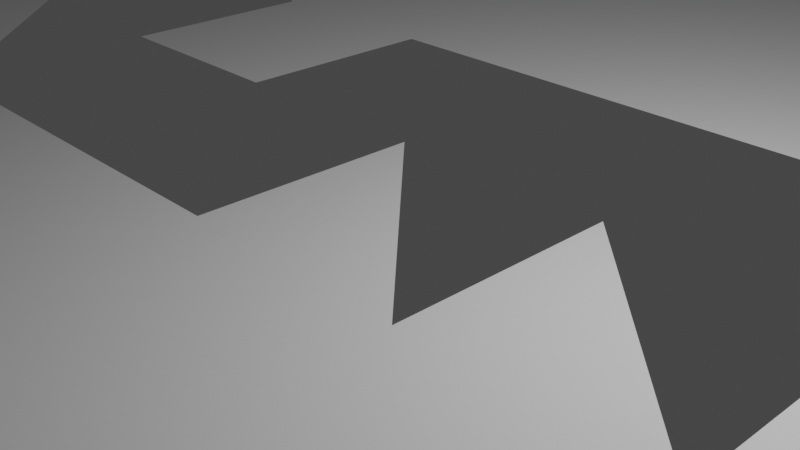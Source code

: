 # Source: test_grid.blend  (saved by Blender 2.82.7; exported with 4.5.12 LTS)
import bpy
from mathutils import Matrix  # noqa: F401  (used for matrix-valued properties, if any)

bpy.ops.wm.read_factory_settings(use_empty=True)
scene = bpy.context.scene
scene.name = 'Scene'

# ---- collections
col_collection = bpy.data.collections.new('Collection'); scene.collection.children.link(col_collection)

# ---- world
world_world = bpy.data.worlds.new('World'); scene.world = world_world
world_world.use_nodes = True; world_world.node_tree.nodes.clear()
_N = world_world.node_tree.nodes; _L = world_world.node_tree.links
n0 = _N.new('ShaderNodeOutputWorld'); n0.name = 'World Output'; n0.location = (300, 300)
n1 = _N.new('ShaderNodeBackground'); n1.name = 'Background'; n1.location = (10, 300)
n1.inputs[0].default_value = (0.05088, 0.05088, 0.05088, 1.0)
_L.new(n1.outputs[0], n0.inputs[0])
n0.is_active_output = True
world_world.color = (0.05088, 0.05088, 0.05088)
world_world.use_sun_shadow = False
world_world.sun_shadow_jitter_overblur = 0.0

# ---- cameras
cam_camera = bpy.data.cameras.new('Camera')
cam_camera.clip_end = 1e+08
cam_camera.ortho_scale = 7.314

# ---- lights
light_light = bpy.data.lights.new('Light', 'POINT')
light_light.transmission_factor = 0.0
light_light.energy = 1000.0
light_light.shadow_soft_size = 0.1
light_light.shadow_maximum_resolution = 0.006
light_light.use_absolute_resolution = True

# ---- meshes
me_grid = bpy.data.meshes.new('Grid')
me_grid.from_pydata([(-1.0, -1.0, 0.0), (-0.7778, -1.0, 0.0), (-0.5556, -1.0, 0.0), (-0.3333, -1.0, 0.0), (-0.1111, -1.0, 0.0), (0.1111, -1.0, 0.0), (0.3333, -1.0, 0.0), (0.5556, -1.0, 0.0), (0.7778, -1.0, 0.0), (1.0, -1.0, 0.0), (-1.0, -0.7778, 0.0), (-0.7778, -0.7778, 0.0), (-0.5556, -0.7778, 0.0), (-0.3333, -0.7778, 0.0), (-0.1111, -0.7778, 0.0), (0.1111, -0.7778, 0.0), (0.3333, -0.7778, 0.0), (0.5556, -0.7778, 0.0), (0.7778, -0.7778, 0.0), (1.0, -0.7778, 0.0), (-1.0, -0.5556, 0.0), (-0.7778, -0.5556, 0.0), (-0.5556, -0.5556, 0.0), (-0.3333, -0.5556, 0.0), (-0.1111, -0.5556, 0.0), (0.1111, -0.5556, 0.0), (0.3333, -0.5556, 0.0), (0.5556, -0.5556, 0.0), (0.7778, -0.5556, 0.0), (1.0, -0.5556, 0.0), (-1.0, -0.3333, 0.0), (-0.7778, -0.3333, 0.0), (-0.5556, -0.3333, 0.0), (-0.3333, -0.3333, 0.0), (-0.1111, -0.3333, 0.0), (0.1111, -0.3333, 0.0), (0.3333, -0.3333, 0.0), (0.5556, -0.3333, 0.0), (0.7778, -0.3333, 0.0), (1.0, -0.3333, 0.0), (-1.0, -0.1111, 0.0), (-0.7778, -0.1111, 0.0), (-0.5556, -0.1111, 0.0), (-0.3333, -0.1111, 0.0), (-0.1111, -0.1111, 0.0), (0.1111, -0.1111, 0.0), (0.3333, -0.1111, 0.0), (0.5556, -0.1111, 0.0), (0.7778, -0.1111, 0.0), (1.0, -0.1111, 0.0), (-1.0, 0.1111, 0.0), (-0.7778, 0.1111, 0.0), (-0.5556, 0.1111, 0.0), (-0.3333, 0.1111, 0.0), (-0.1111, 0.1111, 0.0), (0.1111, 0.1111, 0.0), (0.3333, 0.1111, 0.0), (0.5556, 0.1111, 0.0), (0.7778, 0.1111, 0.0), (1.0, 0.1111, 0.0), (-1.0, 0.3333, 0.0), (-0.7778, 0.3333, 0.0), (-0.5556, 0.3333, 0.0), (-0.3333, 0.3333, 0.0), (-0.1111, 0.3333, 0.0), (0.1111, 0.3333, 0.0), (0.3333, 0.3333, 0.0), (0.5556, 0.3333, 0.0), (0.7778, 0.3333, 0.0), (1.0, 0.3333, 0.0), (-1.0, 0.5556, 0.0), (-0.7778, 0.5556, 0.0), (-0.5556, 0.5556, 0.0), (-0.3333, 0.5556, 0.0), (-0.1111, 0.5556, 0.0), (0.1111, 0.5556, 0.0), (0.3333, 0.5556, 0.0), (0.5556, 0.5556, 0.0), (0.7778, 0.5556, 0.0), (1.0, 0.5556, 0.0), (-1.0, 0.7778, 0.0), (-0.7778, 0.7778, 0.0), (-0.5556, 0.7778, 0.0), (-0.3333, 0.7778, 0.0), (-0.1111, 0.7778, 0.0), (0.1111, 0.7778, 0.0), (0.3333, 0.7778, 0.0), (0.5556, 0.7778, 0.0), (0.7778, 0.7778, 0.0), (1.0, 0.7778, 0.0), (-1.0, 1.0, 0.0), (-0.7778, 1.0, 0.0), (-0.5556, 1.0, 0.0), (-0.3333, 1.0, 0.0), (-0.1111, 1.0, 0.0), (0.1111, 1.0, 0.0), (0.3333, 1.0, 0.0), (0.5556, 1.0, 0.0), (0.7778, 1.0, 0.0), (1.0, 1.0, 0.0), (0.6742, 0.1529, 0.0), (0.6618, 0.07085, 0.0), (0.6168, 0.1901, 0.0), (0.5932, 0.126, 0.0), (0.5685, 0.2317, 0.0), (0.5325, 0.1619, 0.0), (0.5089, 0.2654, 0.0), (0.4684, 0.1811, 0.0), (0.4234, 0.2643, 0.0), (0.4099, 0.1766, 0.0), (0.3458, 0.2744, 0.0), (0.3334, 0.1642, 0.0), (0.248, 0.2812, 0.0), (0.2277, 0.1473, 0.0), (0.1535, 0.2677, 0.0), (0.1254, 0.1406, 0.0), (0.03655, 0.2778, 0.0), (0.0253, 0.1518, 0.0), (-0.07141, 0.271, 0.0), (-0.07141, 0.1372, 0.0), (-0.1827, 0.2767, 0.0), (-0.1456, 0.1451, 0.0), (-0.2603, 0.2227, 0.0), (-0.1782, 0.0821, 0.0), (-0.2885, 0.1057, 0.0), (-0.2142, -0.01574, 0.0), (-0.3391, 0.04161, 0.0), (-0.3346, -0.05286, 0.0), (-0.4133, 0.04498, 0.0), (-0.4369, -0.06635, 0.0), (-0.4718, 0.06523, 0.0), (-0.5809, -0.02924, 0.0), (-0.5527, 0.07647, 0.0), (-0.6472, 0.04948, 0.0), (-0.591, 0.1406, 0.0), (-0.7226, 0.1192, 0.0), (-0.6067, 0.2339, 0.0), (-0.7282, 0.2317, 0.0), (-0.5989, 0.2946, 0.0), (-0.7271, 0.3081, 0.0), (-0.6281, 0.3531, 0.0), (-0.7383, 0.4049, 0.0)], [(58, 100)], [(0, 1, 11, 10), (1, 2, 12, 11), (2, 3, 13, 12), (3, 4, 14, 13), (4, 5, 15, 14), (5, 6, 16, 15), (6, 7, 17, 16), (7, 8, 18, 17), (8, 9, 19, 18), (10, 11, 21, 20), (11, 12, 22, 21), (12, 13, 23, 22), (13, 14, 24, 23), (14, 15, 25, 24), (15, 16, 26, 25), (16, 17, 27, 26), (17, 18, 28, 27), (18, 19, 29, 28), (20, 21, 31, 30), (21, 22, 32, 31), (22, 23, 33, 32), (23, 24, 34, 33), (24, 25, 35, 34), (25, 26, 36, 35), (26, 27, 37, 36), (27, 28, 38, 37), (28, 29, 39, 38), (30, 31, 41, 40), (31, 32, 42, 41), (32, 33, 43, 42), (34, 43, 33), (35, 44, 34), (35, 36, 46, 45), (36, 37, 47, 46), (37, 38, 48, 47), (38, 39, 49, 48), (41, 50, 40), (42, 51, 41), (45, 54, 44), (46, 55, 45), (46, 47, 57, 56), (48, 57, 47), (49, 58, 48), (51, 60, 50), (53, 62, 52), (59, 68, 58), (61, 70, 60), (63, 72, 62), (63, 64, 74, 73), (64, 65, 75, 74), (66, 75, 65), (67, 76, 66), (67, 68, 78, 77), (68, 69, 79, 78), (70, 71, 81, 80), (71, 72, 82, 81), (72, 73, 83, 82), (73, 74, 84, 83), (74, 75, 85, 84), (75, 76, 86, 85), (76, 77, 87, 86), (77, 78, 88, 87), (78, 79, 89, 88), (80, 81, 91, 90), (81, 82, 92, 91), (82, 83, 93, 92), (83, 84, 94, 93), (84, 85, 95, 94), (85, 86, 96, 95), (86, 87, 97, 96), (87, 88, 98, 97), (88, 89, 99, 98), (34, 44, 43), (35, 45, 44), (41, 51, 50), (49, 59, 58), (51, 61, 60), (58, 68, 67), (59, 69, 68), (66, 76, 75), (67, 77, 76), (53, 63, 62), (61, 71, 70), (62, 72, 71), (63, 73, 72)])
_uv = me_grid.uv_layers.new(name='UVMap')
_uv.uv.foreach_set('vector', [0.0, 0.0, 0.1111, 0.0, 0.1111, 0.1111, 0.0, 0.1111, 0.1111, 0.0, 0.2222, 0.0, 0.2222, 0.1111, 0.1111, 0.1111, 0.2222, 0.0, 0.3333, 0.0, 0.3333, 0.1111, 0.2222, 0.1111, 0.3333, 0.0, 0.4444, 0.0, 0.4444, 0.1111, 0.3333, 0.1111, 0.4444, 0.0, 0.5556, 0.0, 0.5556, 0.1111, 0.4444, 0.1111, 0.5556, 0.0, 0.6667, 0.0, 0.6667, 0.1111, 0.5556, 0.1111, 0.6667, 0.0, 0.7778, 0.0, 0.7778, 0.1111, 0.6667, 0.1111, 0.7778, 0.0, 0.8889, 0.0, 0.8889, 0.1111, 0.7778, 0.1111, 0.8889, 0.0, 1.0, 0.0, 1.0, 0.1111, 0.8889, 0.1111, 0.0, 0.1111, 0.1111, 0.1111, 0.1111, 0.2222, 0.0, 0.2222, 0.1111, 0.1111, 0.2222, 0.1111, 0.2222, 0.2222, 0.1111, 0.2222, 0.2222, 0.1111, 0.3333, 0.1111, 0.3333, 0.2222, 0.2222, 0.2222, 0.3333, 0.1111, 0.4444, 0.1111, 0.4444, 0.2222, 0.3333, 0.2222, 0.4444, 0.1111, 0.5556, 0.1111, 0.5556, 0.2222, 0.4444, 0.2222, 0.5556, 0.1111, 0.6667, 0.1111, 0.6667, 0.2222, 0.5556, 0.2222, 0.6667, 0.1111, 0.7778, 0.1111, 0.7778, 0.2222, 0.6667, 0.2222, 0.7778, 0.1111, 0.8889, 0.1111, 0.8889, 0.2222, 0.7778, 0.2222, 0.8889, 0.1111, 1.0, 0.1111, 1.0, 0.2222, 0.8889, 0.2222, 0.0, 0.2222, 0.1111, 0.2222, 0.1111, 0.3333, 0.0, 0.3333, 0.1111, 0.2222, 0.2222, 0.2222, 0.2222, 0.3333, 0.1111, 0.3333, 0.2222, 0.2222, 0.3333, 0.2222, 0.3333, 0.3333, 0.2222, 0.3333, 0.3333, 0.2222, 0.4444, 0.2222, 0.4444, 0.3333, 0.3333, 0.3333, 0.4444, 0.2222, 0.5556, 0.2222, 0.5556, 0.3333, 0.4444, 0.3333, 0.5556, 0.2222, 0.6667, 0.2222, 0.6667, 0.3333, 0.5556, 0.3333, 0.6667, 0.2222, 0.7778, 0.2222, 0.7778, 0.3333, 0.6667, 0.3333, 0.7778, 0.2222, 0.8889, 0.2222, 0.8889, 0.3333, 0.7778, 0.3333, 0.8889, 0.2222, 1.0, 0.2222, 1.0, 0.3333, 0.8889, 0.3333, 0.0, 0.3333, 0.1111, 0.3333, 0.1111, 0.4444, 0.0, 0.4444, 0.1111, 0.3333, 0.2222, 0.3333, 0.2222, 0.4444, 0.1111, 0.4444, 0.2222, 0.3333, 0.3333, 0.3333, 0.3333, 0.4444, 0.2222, 0.4444, 0.4444, 0.3333, 0.3333, 0.4444, 0.3333, 0.3333, 0.5556, 0.3333, 0.4444, 0.4444, 0.4444, 0.3333, 0.5556, 0.3333, 0.6667, 0.3333, 0.6667, 0.4444, 0.5556, 0.4444, 0.6667, 0.3333, 0.7778, 0.3333, 0.7778, 0.4444, 0.6667, 0.4444, 0.7778, 0.3333, 0.8889, 0.3333, 0.8889, 0.4444, 0.7778, 0.4444, 0.8889, 0.3333, 1.0, 0.3333, 1.0, 0.4444, 0.8889, 0.4444, 0.1111, 0.4444, 0.0, 0.5556, 0.0, 0.4444, 0.2222, 0.4444, 0.1111, 0.5556, 0.1111, 0.4444, 0.5556, 0.4444, 0.4444, 0.5556, 0.4444, 0.4444, 0.6667, 0.4444, 0.5556, 0.5556, 0.5556, 0.4444, 0.6667, 0.4444, 0.7778, 0.4444, 0.7778, 0.5556, 0.6667, 0.5556, 0.8889, 0.4444, 0.7778, 0.5556, 0.7778, 0.4444, 1.0, 0.4444, 0.8889, 0.5556, 0.8889, 0.4444, 0.1111, 0.5556, 0.0, 0.6667, 0.0, 0.5556, 0.3333, 0.5556, 0.2222, 0.6667, 0.2222, 0.5556, 1.0, 0.5556, 0.8889, 0.6667, 0.8889, 0.5556, 0.1111, 0.6667, 0.0, 0.7778, 0.0, 0.6667, 0.3333, 0.6667, 0.2222, 0.7778, 0.2222, 0.6667, 0.3333, 0.6667, 0.4444, 0.6667, 0.4444, 0.7778, 0.3333, 0.7778, 0.4444, 0.6667, 0.5556, 0.6667, 0.5556, 0.7778, 0.4444, 0.7778, 0.6667, 0.6667, 0.5556, 0.7778, 0.5556, 0.6667, 0.7778, 0.6667, 0.6667, 0.7778, 0.6667, 0.6667, 0.7778, 0.6667, 0.8889, 0.6667, 0.8889, 0.7778, 0.7778, 0.7778, 0.8889, 0.6667, 1.0, 0.6667, 1.0, 0.7778, 0.8889, 0.7778, 0.0, 0.7778, 0.1111, 0.7778, 0.1111, 0.8889, 0.0, 0.8889, 0.1111, 0.7778, 0.2222, 0.7778, 0.2222, 0.8889, 0.1111, 0.8889, 0.2222, 0.7778, 0.3333, 0.7778, 0.3333, 0.8889, 0.2222, 0.8889, 0.3333, 0.7778, 0.4444, 0.7778, 0.4444, 0.8889, 0.3333, 0.8889, 0.4444, 0.7778, 0.5556, 0.7778, 0.5556, 0.8889, 0.4444, 0.8889, 0.5556, 0.7778, 0.6667, 0.7778, 0.6667, 0.8889, 0.5556, 0.8889, 0.6667, 0.7778, 0.7778, 0.7778, 0.7778, 0.8889, 0.6667, 0.8889, 0.7778, 0.7778, 0.8889, 0.7778, 0.8889, 0.8889, 0.7778, 0.8889, 0.8889, 0.7778, 1.0, 0.7778, 1.0, 0.8889, 0.8889, 0.8889, 0.0, 0.8889, 0.1111, 0.8889, 0.1111, 1.0, 0.0, 1.0, 0.1111, 0.8889, 0.2222, 0.8889, 0.2222, 1.0, 0.1111, 1.0, 0.2222, 0.8889, 0.3333, 0.8889, 0.3333, 1.0, 0.2222, 1.0, 0.3333, 0.8889, 0.4444, 0.8889, 0.4444, 1.0, 0.3333, 1.0, 0.4444, 0.8889, 0.5556, 0.8889, 0.5556, 1.0, 0.4444, 1.0, 0.5556, 0.8889, 0.6667, 0.8889, 0.6667, 1.0, 0.5556, 1.0, 0.6667, 0.8889, 0.7778, 0.8889, 0.7778, 1.0, 0.6667, 1.0, 0.7778, 0.8889, 0.8889, 0.8889, 0.8889, 1.0, 0.7778, 1.0, 0.8889, 0.8889, 1.0, 0.8889, 1.0, 1.0, 0.8889, 1.0, 0.4444, 0.3333, 0.4444, 0.4444, 0.3333, 0.4444, 0.5556, 0.3333, 0.5556, 0.4444, 0.4444, 0.4444, 0.1111, 0.4444, 0.1111, 0.5556, 0.0, 0.5556, 1.0, 0.4444, 1.0, 0.5556, 0.8889, 0.5556, 0.1111, 0.5556, 0.1111, 0.6667, 0.0, 0.6667, 0.8889, 0.5556, 0.8889, 0.6667, 0.7778, 0.6667, 1.0, 0.5556, 1.0, 0.6667, 0.8889, 0.6667, 0.6667, 0.6667, 0.6667, 0.7778, 0.5556, 0.7778, 0.7778, 0.6667, 0.7778, 0.7778, 0.6667, 0.7778, 0.3333, 0.5556, 0.3333, 0.6667, 0.2222, 0.6667, 0.1111, 0.6667, 0.1111, 0.7778, 0.0, 0.7778, 0.2222, 0.6667, 0.2222, 0.7778, 0.1111, 0.7778, 0.3333, 0.6667, 0.3333, 0.7778, 0.2222, 0.7778])
me_grid.use_remesh_fix_poles = True
me_grid.use_remesh_preserve_attributes = False
me_grid.use_mirror_vertex_groups = False
me_grid.update()

# ---- objects
ob_empty = bpy.data.objects.new('empty', None)
ob_empty_001 = bpy.data.objects.new('empty.001', None)
ob_empty_002 = bpy.data.objects.new('empty.002', None)
ob_light = bpy.data.objects.new('Light', light_light)
ob_camera = bpy.data.objects.new('Camera', cam_camera)
ob_grid = bpy.data.objects.new('Grid', me_grid)

# ---- transforms, parenting, visibility, modifiers, constraints
ob_empty.location = (8.818, 2.0, 0.0)
ob_empty.lineart.crease_threshold = 0.0
ob_empty_001.location = (11.14, -0.4844, 0.0)
ob_empty_001.empty_display_type = 'SPHERE'
ob_empty_001.empty_display_size = 0.2
ob_empty_001.lineart.crease_threshold = 0.0
ob_empty_002.location = (10.17, 1.453, 0.0)
ob_empty_002.empty_display_type = 'CUBE'
ob_empty_002.empty_display_size = 0.2
ob_empty_002.lineart.crease_threshold = 0.0
ob_light.location = (4.076, 1.005, 5.904)
ob_light.rotation_euler = (0.6503, 0.05522, 1.866)
ob_light.lock_rotations_4d = False
ob_light.empty_display_type = 'ARROWS'
ob_light.color = (0.0, 0.0, 0.0, 0.0)
ob_light.lineart.crease_threshold = 0.0
ob_camera.location = (7.359, -6.926, 4.958)
ob_camera.rotation_euler = (1.109, 0.0, 0.8149)
ob_camera.lock_rotations_4d = False
ob_camera.empty_display_type = 'ARROWS'
ob_camera.color = (0.0, 0.0, 0.0, 0.0)
ob_camera.display_type = 'WIRE'
ob_camera.lineart.crease_threshold = 0.0
ob_grid.location = (0.0, 0.0, 0.0)
ob_grid.scale = (13.08, 13.08, 13.08)
ob_grid.lineart.crease_threshold = 0.0

# ---- collection membership
scene.collection.objects.link(ob_empty)
scene.collection.objects.link(ob_empty_001)
scene.collection.objects.link(ob_empty_002)
col_collection.objects.link(ob_light)
col_collection.objects.link(ob_camera)
col_collection.objects.link(ob_grid)

# ---- scene / render settings (as saved in the file)
scene.camera = ob_camera
scene.frame_start = 1; scene.frame_end = 250; scene.frame_set(1)
scene.render.engine = 'BLENDER_EEVEE_NEXT'
scene.cycles.use_denoising = False
scene.cycles.samples = 128
scene.cycles.sampling_pattern = 'TABULATED_SOBOL'
scene.cycles.use_adaptive_sampling = False
scene.cycles.use_light_tree = False
scene.view_settings.view_transform = 'Filmic'
bpy.context.view_layer.update()
